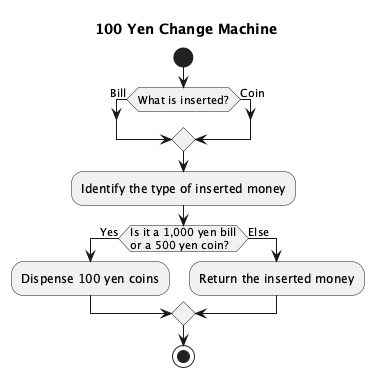

The diagram above was rendered by PlantUML. Its source (embedded in the PNG):
@startuml
title 100 Yen Change Machine

start

' Input (Bill or Coin)
if (What is inserted?) then (Bill)
else (Coin)
endif

:Identify the type of inserted money;

if (Is it a 1,000 yen bill\nor a 500 yen coin?) then (Yes)
  :Dispense 100 yen coins;
else (Else)
  :Return the inserted money;
endif

stop
@enduml